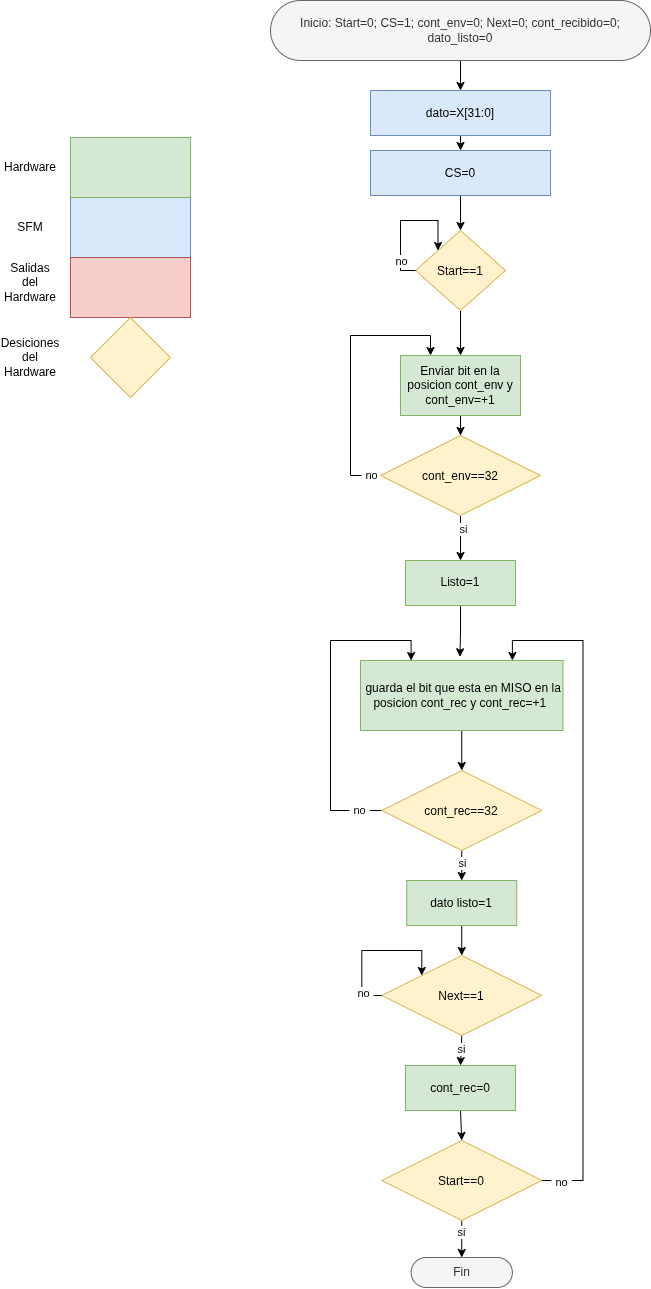

The diagram above was exported from draw.io. Its source (the exported page's mxGraphModel, read from the mxfile embedded in the PNG):
<mxGraphModel dx="2836" dy="1448" grid="1" gridSize="10" guides="1" tooltips="1" connect="1" arrows="1" fold="1" page="1" pageScale="1" pageWidth="827" pageHeight="1169" math="0" shadow="0">
  <root>
    <mxCell id="0" />
    <mxCell id="1" parent="0" />
    <mxCell id="2" parent="1" style="rounded=0;whiteSpace=wrap;html=1;fillColor=#dae8fc;strokeColor=#6c8ebf;" value="" vertex="1">
      <mxGeometry height="60" width="120" x="150" y="197" as="geometry" />
    </mxCell>
    <mxCell id="3" parent="1" style="rounded=0;whiteSpace=wrap;html=1;fillColor=#d5e8d4;strokeColor=#82b366;" value="" vertex="1">
      <mxGeometry height="60" width="120" x="150" y="137" as="geometry" />
    </mxCell>
    <mxCell id="4" parent="1" style="rounded=0;whiteSpace=wrap;html=1;fillColor=#f8cecc;strokeColor=#b85450;" value="" vertex="1">
      <mxGeometry height="60" width="120" x="150" y="257" as="geometry" />
    </mxCell>
    <mxCell id="5" parent="1" style="rhombus;whiteSpace=wrap;html=1;shapeInside=1;fillColor=#fff2cc;strokeColor=#d6b656;" value="" vertex="1">
      <mxGeometry height="80" width="80" x="170" y="317" as="geometry" />
    </mxCell>
    <mxCell id="6" parent="1" style="text;html=1;whiteSpace=wrap;strokeColor=none;fillColor=none;align=center;verticalAlign=middle;rounded=0;" value="Hardware" vertex="1">
      <mxGeometry height="30" width="60" x="80" y="152" as="geometry" />
    </mxCell>
    <mxCell id="7" parent="1" style="text;html=1;whiteSpace=wrap;strokeColor=none;fillColor=none;align=center;verticalAlign=middle;rounded=0;" value="SFM" vertex="1">
      <mxGeometry height="30" width="60" x="80" y="212" as="geometry" />
    </mxCell>
    <mxCell id="8" parent="1" style="text;html=1;whiteSpace=wrap;strokeColor=none;fillColor=none;align=center;verticalAlign=middle;rounded=0;" value="Salidas del Hardware" vertex="1">
      <mxGeometry height="30" width="60" x="80" y="267" as="geometry" />
    </mxCell>
    <mxCell id="9" parent="1" style="text;html=1;whiteSpace=wrap;strokeColor=none;fillColor=none;align=center;verticalAlign=middle;rounded=0;" value="Desiciones del Hardware" vertex="1">
      <mxGeometry height="30" width="60" x="80" y="342" as="geometry" />
    </mxCell>
    <mxCell id="10" edge="1" parent="1" source="11" style="edgeStyle=orthogonalEdgeStyle;rounded=0;orthogonalLoop=1;jettySize=auto;html=1;exitX=0.5;exitY=1;exitDx=0;exitDy=0;entryX=0.5;entryY=0;entryDx=0;entryDy=0;defaultLabelBackgroundColor=page;labelPadding=0 4;" target="13">
      <mxGeometry relative="1" x="-0.12" as="geometry">
        <mxPoint x="540.0000000000002" y="230" as="targetPoint" />
      </mxGeometry>
    </mxCell>
    <mxCell id="11" parent="1" style="rounded=1;whiteSpace=wrap;html=1;roundedPerimeter=1;fillColor=#f5f5f5;fontColor=#333333;strokeColor=#666666;arcSize=50;" value="Inicio: Start=0; CS=1; cont_env=0; Next=0; cont_recibido=0; dato_listo=0" vertex="1">
      <mxGeometry height="60" width="380" x="350" as="geometry" />
    </mxCell>
    <mxCell id="12" edge="1" parent="1" source="13" style="edgeStyle=orthogonalEdgeStyle;rounded=0;orthogonalLoop=1;jettySize=auto;html=1;exitX=0.5;exitY=1;exitDx=0;exitDy=0;entryX=0.5;entryY=0;entryDx=0;entryDy=0;defaultLabelBackgroundColor=page;labelPadding=0 4;" target="28">
      <mxGeometry relative="1" as="geometry" />
    </mxCell>
    <mxCell id="13" parent="1" style="rounded=0;whiteSpace=wrap;html=1;fillColor=#dae8fc;strokeColor=#6c8ebf;" value="dato=X[31:0]" vertex="1">
      <mxGeometry height="45" width="180" x="450" y="90" as="geometry" />
    </mxCell>
    <mxCell id="14" edge="1" parent="1" source="15" style="edgeStyle=orthogonalEdgeStyle;rounded=0;orthogonalLoop=1;jettySize=auto;html=1;exitX=0.5;exitY=1;exitDx=0;exitDy=0;entryX=0.5;entryY=0;entryDx=0;entryDy=0;defaultLabelBackgroundColor=page;labelPadding=0 4;" target="19">
      <mxGeometry relative="1" as="geometry" />
    </mxCell>
    <mxCell id="15" parent="1" style="rhombus;whiteSpace=wrap;html=1;shapeInside=1;fillColor=#fff2cc;strokeColor=#d6b656;" value="Start==1" vertex="1">
      <mxGeometry height="80" width="90" x="495" y="230" as="geometry" />
    </mxCell>
    <mxCell id="16" edge="1" parent="1" source="15" style="edgeStyle=orthogonalEdgeStyle;rounded=0;orthogonalLoop=1;jettySize=auto;html=1;innerLoopWaypoints=1;exitX=0;exitY=0.5;exitDx=0;exitDy=0;entryX=0;entryY=0;entryDx=0;entryDy=0;defaultLabelBackgroundColor=page;labelPadding=0 4;" target="15">
      <mxGeometry relative="1" x="-0.5321" as="geometry">
        <Array as="points">
          <mxPoint x="480" y="270" />
          <mxPoint x="480" y="220" />
          <mxPoint x="517.5" y="220" />
        </Array>
      </mxGeometry>
    </mxCell>
    <mxCell id="17" connectable="0" parent="16" style="edgeLabel;html=1;align=center;verticalAlign=middle;resizable=0;points=[];inheritText=1;defaultLabelBackgroundColor=page;labelPadding=0 4;" value="no" vertex="1">
      <mxGeometry relative="1" x="-0.6287" as="geometry">
        <mxPoint as="offset" />
      </mxGeometry>
    </mxCell>
    <mxCell id="18" edge="1" parent="1" source="19" style="edgeStyle=orthogonalEdgeStyle;rounded=0;orthogonalLoop=1;jettySize=auto;html=1;exitX=0.5;exitY=1;exitDx=0;exitDy=0;defaultLabelBackgroundColor=page;labelPadding=0 4;" target="24">
      <mxGeometry relative="1" as="geometry" />
    </mxCell>
    <mxCell id="19" parent="1" style="rounded=0;whiteSpace=wrap;html=1;fillColor=#d5e8d4;strokeColor=#82b366;" value="Enviar bit en la posicion cont_env y cont_env=+1" vertex="1">
      <mxGeometry height="60" width="120" x="480" y="355" as="geometry" />
    </mxCell>
    <mxCell id="20" edge="1" parent="1" source="24" style="edgeStyle=orthogonalEdgeStyle;rounded=0;orthogonalLoop=1;jettySize=auto;html=1;exitX=0;exitY=0.5;exitDx=0;exitDy=0;entryX=0.25;entryY=0;entryDx=0;entryDy=0;defaultLabelBackgroundColor=page;labelPadding=0 4;" target="19">
      <mxGeometry relative="1" x="-0.64" as="geometry">
        <Array as="points">
          <mxPoint x="430" y="475" />
          <mxPoint x="430" y="335" />
          <mxPoint x="510" y="335" />
        </Array>
      </mxGeometry>
    </mxCell>
    <mxCell id="21" connectable="0" parent="20" style="edgeLabel;html=1;align=center;verticalAlign=middle;resizable=0;points=[];inheritText=1;defaultLabelBackgroundColor=page;labelPadding=0 4;" value="no" vertex="1">
      <mxGeometry relative="1" x="-0.9259" y="-1" as="geometry">
        <mxPoint as="offset" />
      </mxGeometry>
    </mxCell>
    <mxCell id="22" edge="1" parent="1" source="24" style="edgeStyle=orthogonalEdgeStyle;rounded=0;orthogonalLoop=1;jettySize=auto;html=1;defaultLabelBackgroundColor=page;labelPadding=0 4;" target="26">
      <mxGeometry relative="1" as="geometry" />
    </mxCell>
    <mxCell id="23" connectable="0" parent="22" style="edgeLabel;html=1;align=center;verticalAlign=middle;resizable=0;points=[];inheritText=1;defaultLabelBackgroundColor=page;labelPadding=0 4;" value="si" vertex="1">
      <mxGeometry relative="1" x="-0.43" y="2" as="geometry">
        <mxPoint as="offset" />
      </mxGeometry>
    </mxCell>
    <mxCell id="24" parent="1" style="rhombus;whiteSpace=wrap;html=1;shapeInside=1;fillColor=#fff2cc;strokeColor=#d6b656;" value="cont_env==32" vertex="1">
      <mxGeometry height="80" width="160" x="460" y="435" as="geometry" />
    </mxCell>
    <mxCell id="25" edge="1" parent="1" source="26" style="edgeStyle=orthogonalEdgeStyle;rounded=0;orthogonalLoop=1;jettySize=auto;html=1;exitX=0.5;exitY=1;exitDx=0;exitDy=0;entryX=0.491;entryY=-0.053;entryDx=0;entryDy=0;defaultLabelBackgroundColor=page;labelPadding=0 4;entryPerimeter=0;" target="30">
      <mxGeometry relative="1" x="-0.3303" as="geometry">
        <mxPoint x="540" y="660" as="targetPoint" />
      </mxGeometry>
    </mxCell>
    <mxCell id="26" parent="1" style="rounded=0;whiteSpace=wrap;html=1;fillColor=#d5e8d4;strokeColor=#82b366;" value="Listo=1" vertex="1">
      <mxGeometry height="45" width="110" x="485" y="560" as="geometry" />
    </mxCell>
    <mxCell id="27" edge="1" parent="1" source="28" style="edgeStyle=orthogonalEdgeStyle;rounded=0;orthogonalLoop=1;jettySize=auto;html=1;exitX=0.5;exitY=1;exitDx=0;exitDy=0;entryX=0.5;entryY=0;entryDx=0;entryDy=0;defaultLabelBackgroundColor=page;labelPadding=0 4;" target="15">
      <mxGeometry relative="1" as="geometry" />
    </mxCell>
    <mxCell id="28" parent="1" style="rounded=0;whiteSpace=wrap;html=1;fillColor=#dae8fc;strokeColor=#6c8ebf;" value="CS=0" vertex="1">
      <mxGeometry height="45" width="180" x="450" y="150" as="geometry" />
    </mxCell>
    <mxCell id="29" edge="1" parent="1" source="30" style="edgeStyle=orthogonalEdgeStyle;rounded=0;orthogonalLoop=1;jettySize=auto;html=1;exitX=0.5;exitY=1;exitDx=0;exitDy=0;entryX=0.5;entryY=0;entryDx=0;entryDy=0;defaultLabelBackgroundColor=page;labelPadding=0 4;" target="35">
      <mxGeometry relative="1" as="geometry" />
    </mxCell>
    <mxCell id="30" parent="1" style="rounded=0;whiteSpace=wrap;html=1;fillColor=#d5e8d4;strokeColor=#82b366;" value="&amp;nbsp;guarda el bit que esta en MISO en la posicion cont_rec y cont_rec=+1&amp;nbsp;" vertex="1">
      <mxGeometry height="70" width="202.5" x="440" y="660" as="geometry" />
    </mxCell>
    <mxCell id="31" edge="1" parent="1" source="35" style="edgeStyle=orthogonalEdgeStyle;rounded=0;orthogonalLoop=1;jettySize=auto;html=1;exitX=0;exitY=0.5;exitDx=0;exitDy=0;entryX=0.25;entryY=0;entryDx=0;entryDy=0;defaultLabelBackgroundColor=page;labelPadding=0 4;" target="30">
      <mxGeometry relative="1" as="geometry">
        <Array as="points">
          <mxPoint x="410" y="810" />
          <mxPoint x="410" y="640" />
          <mxPoint x="490.5999999999999" y="640" />
        </Array>
      </mxGeometry>
    </mxCell>
    <mxCell id="32" connectable="0" parent="31" style="edgeLabel;html=1;align=center;verticalAlign=middle;resizable=0;points=[];inheritText=1;defaultLabelBackgroundColor=page;labelPadding=0 4;" value="no" vertex="1">
      <mxGeometry relative="1" x="-0.8555" as="geometry">
        <mxPoint y="-1" as="offset" />
      </mxGeometry>
    </mxCell>
    <mxCell id="33" edge="1" parent="1" source="35" style="edgeStyle=orthogonalEdgeStyle;rounded=0;orthogonalLoop=1;jettySize=auto;html=1;exitX=0.5;exitY=1;exitDx=0;exitDy=0;entryX=0.5;entryY=0;entryDx=0;entryDy=0;defaultLabelBackgroundColor=page;labelPadding=0 4;" target="37">
      <mxGeometry relative="1" as="geometry" />
    </mxCell>
    <mxCell id="34" connectable="0" parent="33" style="edgeLabel;html=1;align=center;verticalAlign=middle;resizable=0;points=[];inheritText=1;defaultLabelBackgroundColor=page;labelPadding=0 4;" value="si" vertex="1">
      <mxGeometry relative="1" x="-0.233" as="geometry">
        <mxPoint as="offset" />
      </mxGeometry>
    </mxCell>
    <mxCell id="35" parent="1" style="rhombus;whiteSpace=wrap;html=1;shapeInside=1;fillColor=#fff2cc;strokeColor=#d6b656;" value="cont_rec==32" vertex="1">
      <mxGeometry height="80" width="160" x="461.25" y="770" as="geometry" />
    </mxCell>
    <mxCell id="36" edge="1" parent="1" source="37" style="edgeStyle=orthogonalEdgeStyle;rounded=0;orthogonalLoop=1;jettySize=auto;html=1;exitX=0.5;exitY=1;exitDx=0;exitDy=0;entryX=0.5;entryY=0;entryDx=0;entryDy=0;defaultLabelBackgroundColor=page;labelPadding=0 4;" target="40">
      <mxGeometry relative="1" as="geometry" />
    </mxCell>
    <mxCell id="37" parent="1" style="rounded=0;whiteSpace=wrap;html=1;fillColor=#d5e8d4;strokeColor=#82b366;" value="dato listo=1" vertex="1">
      <mxGeometry height="45" width="110" x="486.25" y="880" as="geometry" />
    </mxCell>
    <mxCell id="38" edge="1" parent="1" source="40" style="edgeStyle=orthogonalEdgeStyle;rounded=0;orthogonalLoop=1;jettySize=auto;html=1;exitX=0.5;exitY=1;exitDx=0;exitDy=0;entryX=0.5;entryY=0;entryDx=0;entryDy=0;defaultLabelBackgroundColor=page;labelPadding=0 4;" target="44">
      <mxGeometry relative="1" as="geometry" />
    </mxCell>
    <mxCell id="39" connectable="0" parent="38" style="edgeLabel;html=1;align=center;verticalAlign=middle;resizable=0;points=[];inheritText=1;defaultLabelBackgroundColor=page;labelPadding=0 4;" value="si" vertex="1">
      <mxGeometry relative="1" x="-0.0453" as="geometry">
        <mxPoint as="offset" />
      </mxGeometry>
    </mxCell>
    <mxCell id="40" parent="1" style="rhombus;whiteSpace=wrap;html=1;shapeInside=1;fillColor=#fff2cc;strokeColor=#d6b656;" value="Next==1" vertex="1">
      <mxGeometry height="80" width="160" x="461.25" y="955" as="geometry" />
    </mxCell>
    <mxCell id="41" edge="1" parent="1" source="40" style="edgeStyle=orthogonalEdgeStyle;rounded=0;orthogonalLoop=1;jettySize=auto;html=1;innerLoopWaypoints=1;exitX=0;exitY=0.5;exitDx=0;exitDy=0;entryX=0;entryY=0;entryDx=0;entryDy=0;defaultLabelBackgroundColor=page;labelPadding=0 4;" target="40">
      <mxGeometry relative="1" as="geometry">
        <Array as="points">
          <mxPoint x="441.29999999999995" y="995" />
          <mxPoint x="441.29999999999995" y="950" />
          <mxPoint x="501.29999999999995" y="950" />
        </Array>
      </mxGeometry>
    </mxCell>
    <mxCell id="42" connectable="0" parent="41" style="edgeLabel;html=1;align=center;verticalAlign=middle;resizable=0;points=[];inheritText=1;defaultLabelBackgroundColor=page;labelPadding=0 4;" value="no" vertex="1">
      <mxGeometry relative="1" x="-0.7124" y="-1" as="geometry">
        <mxPoint as="offset" />
      </mxGeometry>
    </mxCell>
    <mxCell id="43" edge="1" parent="1" source="44" style="edgeStyle=orthogonalEdgeStyle;rounded=0;orthogonalLoop=1;jettySize=auto;html=1;exitX=0.5;exitY=1;exitDx=0;exitDy=0;entryX=0.5;entryY=0;entryDx=0;entryDy=0;defaultLabelBackgroundColor=page;labelPadding=0 4;" target="49">
      <mxGeometry relative="1" as="geometry" />
    </mxCell>
    <mxCell id="44" parent="1" style="rounded=0;whiteSpace=wrap;html=1;fillColor=#d5e8d4;strokeColor=#82b366;" value="cont_rec=0" vertex="1">
      <mxGeometry height="45" width="110" x="485" y="1065" as="geometry" />
    </mxCell>
    <mxCell id="45" edge="1" parent="1" source="49" style="edgeStyle=orthogonalEdgeStyle;rounded=0;orthogonalLoop=1;jettySize=auto;html=1;exitX=0;exitY=0.5;exitDx=0;exitDy=0;entryX=0.75;entryY=0;entryDx=0;entryDy=0;defaultLabelBackgroundColor=page;labelPadding=0 4;" target="30">
      <mxGeometry relative="1" x="0.075" as="geometry">
        <Array as="points">
          <mxPoint x="662.5" y="1180" />
          <mxPoint x="662.5" y="640" />
          <mxPoint x="591.9000000000001" y="640" />
        </Array>
      </mxGeometry>
    </mxCell>
    <mxCell id="46" connectable="0" parent="45" style="edgeLabel;html=1;align=center;verticalAlign=middle;resizable=0;points=[];inheritText=1;defaultLabelBackgroundColor=page;labelPadding=0 4;" value="no" vertex="1">
      <mxGeometry relative="1" x="-0.5705" y="-1" as="geometry">
        <mxPoint as="offset" />
      </mxGeometry>
    </mxCell>
    <mxCell id="47" edge="1" parent="1" source="49" style="edgeStyle=orthogonalEdgeStyle;rounded=0;orthogonalLoop=1;jettySize=auto;html=1;exitX=0.5;exitY=1;exitDx=0;exitDy=0;defaultLabelBackgroundColor=page;labelPadding=0 4;entryX=0.5;entryY=0;entryDx=0;entryDy=0;" target="50">
      <mxGeometry relative="1" x="-0.2886" as="geometry">
        <mxPoint x="541.4230769230767" y="1270" as="targetPoint" />
      </mxGeometry>
    </mxCell>
    <mxCell id="48" connectable="0" parent="47" style="edgeLabel;html=1;align=center;verticalAlign=middle;resizable=0;points=[];inheritText=1;defaultLabelBackgroundColor=page;labelPadding=0 4;" value="si" vertex="1">
      <mxGeometry relative="1" x="-0.3685" y="-1" as="geometry">
        <mxPoint as="offset" />
      </mxGeometry>
    </mxCell>
    <mxCell id="49" parent="1" style="rhombus;whiteSpace=wrap;html=1;shapeInside=1;fillColor=#fff2cc;strokeColor=#d6b656;" value="Start==0" vertex="1">
      <mxGeometry height="80" width="160" x="461.25" y="1140" as="geometry" />
    </mxCell>
    <mxCell id="50" parent="1" style="rounded=1;whiteSpace=wrap;html=1;roundedPerimeter=1;fillColor=#f5f5f5;fontColor=#333333;strokeColor=#666666;arcSize=50;" value="Fin" vertex="1">
      <mxGeometry height="30" width="101.25" x="490.62" y="1257" as="geometry" />
    </mxCell>
  </root>
</mxGraphModel>